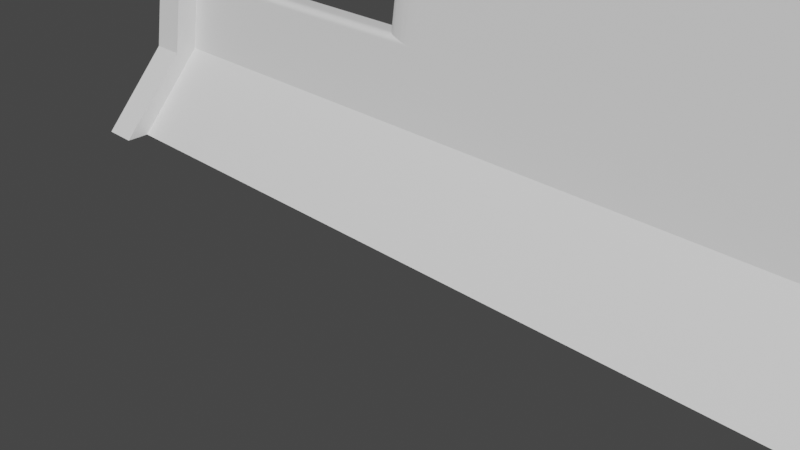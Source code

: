 # Source: Walls.blend  (saved by Blender 3.1.7; exported with 4.5.12 LTS)
import bpy
from mathutils import Matrix  # noqa: F401  (used for matrix-valued properties, if any)

bpy.ops.wm.read_factory_settings(use_empty=True)
scene = bpy.context.scene
scene.name = 'Scene'

# ---- collections
col_collection = bpy.data.collections.new('Collection'); scene.collection.children.link(col_collection)

# ---- materials (node trees are filled in below, after node groups)
mat_bord = bpy.data.materials.new('Bord')
mat_bord.use_transparent_shadow = False
mat_cable = bpy.data.materials.new('Cable')
mat_cable.use_transparent_shadow = False
mat_walls = bpy.data.materials.new('Walls')
mat_walls.use_transparent_shadow = False

# ---- material node trees
mat_bord.use_nodes = True; mat_bord.node_tree.nodes.clear()
_N = mat_bord.node_tree.nodes; _L = mat_bord.node_tree.links
n0 = _N.new('ShaderNodeBsdfPrincipled'); n0.name = 'Principled BSDF'; n0.location = (10, 300)
n0.distribution = 'GGX'
n0.subsurface_method = 'RANDOM_WALK_SKIN'
n0.inputs[3].default_value = 1.45
n0.inputs[27].default_value = (0.0, 0.0, 0.0, 1.0)
n0.inputs[28].default_value = 1.0
n1 = _N.new('ShaderNodeOutputMaterial'); n1.name = 'Material Output'; n1.location = (300, 300)
_L.new(n0.outputs[0], n1.inputs[0])
n1.is_active_output = True
mat_cable.use_nodes = True; mat_cable.node_tree.nodes.clear()
_N = mat_cable.node_tree.nodes; _L = mat_cable.node_tree.links
n0 = _N.new('ShaderNodeBsdfPrincipled'); n0.name = 'Principled BSDF'; n0.location = (10, 300)
n0.distribution = 'GGX'
n0.subsurface_method = 'RANDOM_WALK_SKIN'
n0.inputs[3].default_value = 1.45
n0.inputs[27].default_value = (0.0, 0.0, 0.0, 1.0)
n0.inputs[28].default_value = 1.0
n1 = _N.new('ShaderNodeOutputMaterial'); n1.name = 'Material Output'; n1.location = (300, 300)
_L.new(n0.outputs[0], n1.inputs[0])
n1.is_active_output = True
mat_walls.use_nodes = True; mat_walls.node_tree.nodes.clear()
_N = mat_walls.node_tree.nodes; _L = mat_walls.node_tree.links
n0 = _N.new('ShaderNodeBsdfPrincipled'); n0.name = 'Principled BSDF'; n0.location = (10, 300)
n0.distribution = 'GGX'
n0.subsurface_method = 'RANDOM_WALK_SKIN'
n0.inputs[3].default_value = 1.45
n0.inputs[27].default_value = (0.0, 0.0, 0.0, 1.0)
n0.inputs[28].default_value = 1.0
n1 = _N.new('ShaderNodeOutputMaterial'); n1.name = 'Material Output'; n1.location = (300, 300)
_L.new(n0.outputs[0], n1.inputs[0])
n1.is_active_output = True

# ---- world
world_world = bpy.data.worlds.new('World'); scene.world = world_world
world_world.use_nodes = True; world_world.node_tree.nodes.clear()
_N = world_world.node_tree.nodes; _L = world_world.node_tree.links
n0 = _N.new('ShaderNodeOutputWorld'); n0.name = 'World Output'; n0.location = (300, 300)
n1 = _N.new('ShaderNodeBackground'); n1.name = 'Background'; n1.location = (10, 300)
n1.inputs[0].default_value = (0.05088, 0.05088, 0.05088, 1.0)
_L.new(n1.outputs[0], n0.inputs[0])
n0.is_active_output = True
world_world.color = (0.05088, 0.05088, 0.05088)
world_world.use_sun_shadow = False
world_world.sun_shadow_jitter_overblur = 0.0

# ---- cameras
cam_camera = bpy.data.cameras.new('Camera')
cam_camera.clip_end = 100.0
cam_camera.ortho_scale = 7.314

# ---- meshes
me_cylinder_002 = bpy.data.meshes.new('Cylinder.002')
me_cylinder_002.from_pydata([(1.82, 5.263, -1.5), (1.82, 5.263, 1.5), (2.657, 3.053, -1.5), (2.657, 3.053, 1.5), (3.0, -1.311e-07, -1.5), (3.0, -1.311e-07, 1.5), (2.657, -3.053, -1.5), (2.657, -3.053, 1.5), (2.113, -4.317, -1.5), (2.113, -4.317, 1.5), (1.215, 5.263, -1.5), (2.384, 3.053, -1.5), (2.384, 3.053, 1.5), (1.215, 5.263, 1.5), (2.727, -1.036e-07, -1.5), (2.727, -1.036e-07, 1.5), (2.384, -3.053, -1.5), (2.384, -3.053, 1.5), (1.509, -4.317, -1.5), (1.509, -4.317, 1.5), (1.82, 5.263, -1.398), (2.657, 3.053, -1.398), (3.0, -1.311e-07, -1.398), (2.657, -3.053, -1.398), (2.113, -4.317, -1.398), (1.215, 5.263, -1.398), (2.384, 3.053, -1.398), (2.727, -1.036e-07, -1.398), (2.384, -3.053, -1.398), (1.509, -4.317, -1.398), (0.9269, 5.25, -1.5), (2.095, 3.039, -1.5), (2.095, 3.039, -1.398), (2.439, -0.01336, -1.5), (2.439, -0.01336, -1.398), (2.095, -3.066, -1.5), (2.095, -3.066, -1.398), (1.22, -4.33, -1.5), (1.22, -4.33, -1.398), (0.9269, 5.25, -1.398), (1.82, 5.263, -1.11), (1.215, 5.263, -1.11), (2.657, 3.053, -1.11), (3.0, -1.311e-07, -1.11), (2.657, -3.053, -1.11), (2.113, -4.317, -1.11), (2.384, 3.053, -1.11), (2.727, -1.036e-07, -1.11), (2.384, -3.053, -1.11), (1.509, -4.317, -1.11), (1.82, 5.263, -0.5539), (1.215, 5.263, -0.5539), (2.657, 3.053, -0.5539), (3.0, -1.311e-07, -0.5539), (2.657, -3.053, -0.5539), (2.113, -4.317, -0.5539), (2.384, 3.053, -0.5539), (2.727, -1.036e-07, -0.5539), (2.384, -3.053, -0.5539), (1.509, -4.317, -0.5539), (2.905, -0.8475, -1.5), (2.905, -0.8475, 1.5), (2.632, -0.8475, -1.5), (2.632, -0.8475, 1.5), (2.632, -0.8475, -1.398), (2.905, -0.8475, -1.398), (2.343, -0.8608, -1.5), (2.343, -0.8608, -1.398), (2.905, -0.8475, -1.11), (2.905, -0.8475, -0.5539), (2.793, -1.84, -1.5), (2.52, -1.84, -1.5), (2.793, -1.84, -1.398), (2.232, -1.854, -1.5), (2.793, -1.84, -1.11), (2.793, -1.84, -0.5539), (2.793, -1.84, 1.5), (2.52, -1.84, 1.5), (2.52, -1.84, -1.398), (2.232, -1.854, -1.398), (2.719, -0.8475, -1.11), (2.642, -0.7617, -1.196), (2.7, -0.8453, -1.112), (2.682, -0.839, -1.118), (2.667, -0.8288, -1.128), (2.654, -0.8152, -1.142), (2.646, -0.7989, -1.159), (2.642, -0.7808, -1.177), (2.642, -0.7617, -0.4676), (2.719, -0.8475, -0.5539), (2.642, -0.7808, -0.4868), (2.646, -0.7989, -0.505), (2.654, -0.8152, -0.5214), (2.667, -0.8288, -0.5351), (2.682, -0.839, -0.5454), (2.7, -0.8453, -0.5518), (2.511, -1.926, -1.196), (2.607, -1.84, -1.11), (2.515, -1.907, -1.177), (2.523, -1.889, -1.159), (2.536, -1.873, -1.142), (2.551, -1.859, -1.128), (2.568, -1.849, -1.118), (2.587, -1.843, -1.112), (2.607, -1.84, -0.5539), (2.511, -1.926, -0.4676), (2.587, -1.843, -0.5518), (2.568, -1.849, -0.5454), (2.551, -1.859, -0.5351), (2.536, -1.873, -0.5214), (2.523, -1.889, -0.505), (2.515, -1.907, -0.4868), (1.82, 5.263, 0.7636), (1.215, 5.263, 0.7636), (2.657, 3.053, 0.7636), (3.0, -1.311e-07, 0.7636), (2.657, -3.053, 0.7636), (2.113, -4.317, 0.7636), (2.384, 3.053, 0.7636), (2.727, -1.036e-07, 0.7636), (2.384, -3.053, 0.7636), (1.509, -4.317, 0.7636), (2.905, -0.8475, 0.7636), (2.793, -1.84, 0.7636), (2.635, -0.8167, 0.7946), (2.517, -1.871, 0.7946), (2.657, 3.053, 0.4858), (3.0, -1.311e-07, 0.4858), (2.657, -3.053, 0.4858), (2.113, -4.317, 0.4858), (2.384, 3.053, 0.4858), (2.727, -1.036e-07, 0.4858), (2.384, -3.053, 0.4858), (1.509, -4.317, 0.4858), (2.905, -0.8475, 0.4858), (2.793, -1.84, 0.4858), (1.82, 5.263, 0.4858), (1.215, 5.263, 0.4858), (2.637, -0.8051, 0.5284), (2.515, -1.883, 0.5284)], [], [(112, 1, 3, 114), (114, 3, 5, 115), (123, 76, 7, 116), (116, 7, 9, 117), (113, 118, 12, 13), (118, 119, 15, 12), (120, 121, 19, 17), (4, 14, 11, 2), (7, 17, 19, 9), (1, 13, 12, 3), (76, 77, 17, 7), (3, 12, 15, 5), (24, 29, 18, 8), (112, 113, 13, 1), (8, 18, 16, 6), (2, 11, 10, 0), (60, 62, 14, 4), (0, 10, 25, 20), (45, 49, 29, 24), (64, 27, 34, 67), (18, 29, 38, 37), (29, 28, 36, 38), (25, 10, 30, 39), (6, 23, 24, 8), (70, 72, 23, 6), (2, 21, 22, 4), (0, 20, 21, 2), (35, 37, 38, 36), (73, 35, 36, 79), (31, 33, 34, 32), (30, 31, 32, 39), (27, 26, 32, 34), (16, 18, 37, 35), (10, 11, 31, 30), (71, 16, 35, 73), (26, 25, 39, 32), (11, 14, 33, 31), (55, 59, 49, 45), (20, 25, 41, 40), (28, 29, 49, 48), (125, 120, 17, 77), (26, 27, 47, 46), (25, 26, 46, 41), (23, 44, 45, 24), (72, 74, 44, 23), (21, 42, 43, 22), (20, 40, 42, 21), (129, 133, 59, 55), (40, 41, 51, 50), (48, 49, 59, 58), (75, 74, 97, 104), (46, 47, 57, 56), (41, 46, 56, 51), (44, 54, 55, 45), (74, 75, 54, 44), (42, 52, 53, 43), (40, 50, 52, 42), (43, 53, 69, 68), (64, 78, 96, 81), (22, 43, 68, 65), (97, 74, 68, 80), (14, 62, 66, 33), (33, 66, 67, 34), (4, 22, 65, 60), (78, 64, 67, 79), (70, 71, 62, 60), (5, 15, 63, 61), (104, 89, 69, 75), (115, 5, 61, 122), (6, 16, 71, 70), (28, 78, 79, 36), (78, 28, 48, 96), (47, 81, 88, 57), (65, 68, 74, 72), (69, 89, 80, 68), (62, 71, 73, 66), (66, 73, 79, 67), (60, 65, 72, 70), (61, 63, 77, 76), (96, 48, 58, 105), (122, 61, 76, 123), (119, 124, 63, 15), (124, 125, 77, 63), (97, 80, 82, 103), (103, 82, 83, 102), (102, 83, 84, 101), (101, 84, 85, 100), (100, 85, 86, 99), (99, 86, 87, 98), (98, 87, 81, 96), (105, 88, 90, 111), (111, 90, 91, 110), (110, 91, 92, 109), (109, 92, 93, 108), (108, 93, 94, 107), (107, 94, 95, 106), (106, 95, 89, 104), (80, 89, 95, 82), (82, 95, 94, 83), (83, 94, 93, 84), (84, 93, 92, 85), (85, 92, 91, 86), (86, 91, 90, 87), (87, 90, 88, 81), (96, 105, 111, 98), (98, 111, 110, 99), (99, 110, 109, 100), (100, 109, 108, 101), (101, 108, 107, 102), (102, 107, 106, 103), (103, 106, 104, 97), (27, 64, 81, 47), (138, 139, 125, 124), (131, 138, 124, 119), (134, 122, 123, 135), (127, 115, 122, 134), (9, 19, 121, 117), (139, 132, 120, 125), (136, 137, 113, 112), (132, 133, 121, 120), (130, 131, 119, 118), (137, 130, 118, 113), (128, 116, 117, 129), (135, 123, 116, 128), (126, 114, 115, 127), (136, 112, 114, 126), (50, 136, 126, 52), (52, 126, 127, 53), (75, 135, 128, 54), (54, 128, 129, 55), (51, 56, 130, 137), (56, 57, 131, 130), (58, 59, 133, 132), (50, 51, 137, 136), (105, 58, 132, 139), (53, 127, 134, 69), (69, 134, 135, 75), (57, 88, 138, 131), (88, 105, 139, 138), (117, 121, 133, 129)])
me_cylinder_002.polygons.foreach_set('material_index', [0, 0, 0, 0, 1, 2, 1, 0, 0, 0, 0, 0, 0, 0, 0, 0, 0, 0, 0, 0, 0, 0, 0, 0, 0, 0, 0, 0, 0, 0, 0, 0, 0, 0, 0, 0, 0, 0, 0, 1, 2, 2, 1, 0, 0, 0, 0, 0, 0, 1, 2, 2, 1, 0, 0, 0, 0, 0, 2, 0, 2, 0, 0, 0, 0, 0, 0, 0, 0, 0, 0, 2, 2, 0, 2, 0, 0, 0, 0, 2, 0, 2, 2, 2, 2, 2, 2, 2, 2, 2, 2, 2, 2, 2, 2, 2, 0, 2, 0, 2, 2, 2, 2, 2, 2, 2, 2, 2, 2, 2, 0, 2, 1, 1, 0, 0, 0, 1, 0, 1, 1, 1, 0, 0, 0, 0, 0, 0, 0, 0, 1, 2, 1, 0, 2, 0, 0, 2, 2, 0])
_uv = me_cylinder_002.uv_layers.new(name='UVMap')
_uv.uv.foreach_set('vector', [1.0, 0.8773, 1.0, 1.0, 0.875, 1.0, 0.875, 0.8773, 0.875, 0.8773, 0.875, 1.0, 0.75, 1.0, 0.75, 0.8773, 0.6746, 0.8773, 0.6746, 1.0, 0.625, 1.0, 0.625, 0.8773, 0.625, 0.8773, 0.625, 1.0, 0.5, 1.0, 0.5, 0.8773, 1.0, 0.8773, 0.875, 0.8773, 0.875, 1.0, 1.0, 1.0, 0.875, 0.8773, 0.75, 0.8773, 0.75, 1.0, 0.875, 1.0, 0.625, 0.8773, 0.5, 0.8773, 0.5, 1.0, 0.625, 1.0, 0.75, 0.5, 0.75, 0.5, 0.875, 0.5, 0.875, 0.5, 0.625, 1.0, 0.625, 1.0, 0.5, 1.0, 0.5, 1.0, 1.0, 1.0, 1.0, 1.0, 0.875, 1.0, 0.875, 1.0, 0.6746, 1.0, 0.6746, 1.0, 0.625, 1.0, 0.625, 1.0, 0.875, 1.0, 0.875, 1.0, 0.75, 1.0, 0.75, 1.0, 0.5, 0.517, 0.5, 0.517, 0.5, 0.5, 0.5, 0.5, 1.0, 0.8773, 1.0, 0.8773, 1.0, 1.0, 1.0, 1.0, 0.5, 0.5, 0.5, 0.5, 0.625, 0.5, 0.625, 0.5, 0.875, 0.5, 0.875, 0.5, 1.0, 0.5, 1.0, 0.5, 0.7153, 0.5, 0.7153, 0.5, 0.75, 0.5, 0.75, 0.5, 1.0, 0.5, 1.0, 0.5, 1.0, 0.517, 1.0, 0.517, 0.5, 0.5651, 0.5, 0.5651, 0.5, 0.517, 0.5, 0.517, 0.7153, 0.517, 0.75, 0.517, 0.75, 0.517, 0.7153, 0.517, 0.5, 0.5, 0.5, 0.517, 0.5, 0.517, 0.5, 0.5, 0.5, 0.517, 0.625, 0.517, 0.625, 0.517, 0.5, 0.517, 1.0, 0.517, 1.0, 0.5, 1.0, 0.5, 1.0, 0.517, 0.625, 0.5, 0.625, 0.517, 0.5, 0.517, 0.5, 0.5, 0.6746, 0.5, 0.6746, 0.517, 0.625, 0.517, 0.625, 0.5, 0.875, 0.5, 0.875, 0.517, 0.75, 0.517, 0.75, 0.5, 1.0, 0.5, 1.0, 0.517, 0.875, 0.517, 0.875, 0.5, 0.625, 0.5, 0.5, 0.5, 0.5, 0.517, 0.625, 0.517, 0.6746, 0.5, 0.625, 0.5, 0.625, 0.517, 0.6746, 0.517, 0.875, 0.5, 0.75, 0.5, 0.75, 0.517, 0.875, 0.517, 1.0, 0.5, 0.875, 0.5, 0.875, 0.517, 1.0, 0.517, 0.75, 0.517, 0.875, 0.517, 0.875, 0.517, 0.75, 0.517, 0.625, 0.5, 0.5, 0.5, 0.5, 0.5, 0.625, 0.5, 1.0, 0.5, 0.875, 0.5, 0.875, 0.5, 1.0, 0.5, 0.6746, 0.5, 0.625, 0.5, 0.625, 0.5, 0.6746, 0.5, 0.875, 0.517, 1.0, 0.517, 1.0, 0.517, 0.875, 0.517, 0.875, 0.5, 0.75, 0.5, 0.75, 0.5, 0.875, 0.5, 0.5, 0.6577, 0.5, 0.6577, 0.5, 0.5651, 0.5, 0.5651, 1.0, 0.517, 1.0, 0.517, 1.0, 0.5651, 1.0, 0.5651, 0.625, 0.517, 0.5, 0.517, 0.5, 0.5651, 0.625, 0.5651, 0.6734, 0.8824, 0.625, 0.8773, 0.625, 1.0, 0.6746, 1.0, 0.875, 0.517, 0.75, 0.517, 0.75, 0.5651, 0.875, 0.5651, 1.0, 0.517, 0.875, 0.517, 0.875, 0.5651, 1.0, 0.5651, 0.625, 0.517, 0.625, 0.5651, 0.5, 0.5651, 0.5, 0.517, 0.6746, 0.517, 0.6746, 0.5651, 0.625, 0.5651, 0.625, 0.517, 0.875, 0.517, 0.875, 0.5651, 0.75, 0.5651, 0.75, 0.517, 1.0, 0.517, 1.0, 0.5651, 0.875, 0.5651, 0.875, 0.517, 0.5, 0.831, 0.5, 0.831, 0.5, 0.6577, 0.5, 0.6577, 1.0, 0.5651, 1.0, 0.5651, 1.0, 0.6577, 1.0, 0.6577, 0.625, 0.5651, 0.5, 0.5651, 0.5, 0.6577, 0.625, 0.6577, 0.6746, 0.6577, 0.6746, 0.5651, 0.6746, 0.5651, 0.6746, 0.6577, 0.875, 0.5651, 0.75, 0.5651, 0.75, 0.6577, 0.875, 0.6577, 1.0, 0.5651, 0.875, 0.5651, 0.875, 0.6577, 1.0, 0.6577, 0.625, 0.5651, 0.625, 0.6577, 0.5, 0.6577, 0.5, 0.5651, 0.6746, 0.5651, 0.6746, 0.6577, 0.625, 0.6577, 0.625, 0.5651, 0.875, 0.5651, 0.875, 0.6577, 0.75, 0.6577, 0.75, 0.5651, 1.0, 0.5651, 1.0, 0.6577, 0.875, 0.6577, 0.875, 0.5651, 0.75, 0.5651, 0.75, 0.6577, 0.7153, 0.6577, 0.7153, 0.5651, 0.7153, 0.517, 0.6746, 0.517, 0.6711, 0.5507, 0.7188, 0.5507, 0.75, 0.517, 0.75, 0.5651, 0.7153, 0.5651, 0.7153, 0.517, 0.6746, 0.5651, 0.6746, 0.5651, 0.7153, 0.5651, 0.7153, 0.5651, 0.75, 0.5, 0.7153, 0.5, 0.7153, 0.5, 0.75, 0.5, 0.75, 0.5, 0.7153, 0.5, 0.7153, 0.517, 0.75, 0.517, 0.75, 0.5, 0.75, 0.517, 0.7153, 0.517, 0.7153, 0.5, 0.6746, 0.517, 0.7153, 0.517, 0.7153, 0.517, 0.6746, 0.517, 0.6746, 0.5, 0.6746, 0.5, 0.7153, 0.5, 0.7153, 0.5, 0.75, 1.0, 0.75, 1.0, 0.7153, 1.0, 0.7153, 1.0, 0.6746, 0.6577, 0.7153, 0.6577, 0.7153, 0.6577, 0.6746, 0.6577, 0.75, 0.8773, 0.75, 1.0, 0.7153, 1.0, 0.7153, 0.8773, 0.625, 0.5, 0.625, 0.5, 0.6746, 0.5, 0.6746, 0.5, 0.625, 0.517, 0.6746, 0.517, 0.6746, 0.517, 0.625, 0.517, 0.6746, 0.517, 0.625, 0.517, 0.625, 0.5651, 0.6711, 0.5507, 0.75, 0.5651, 0.7188, 0.5507, 0.7188, 0.6721, 0.75, 0.6577, 0.7153, 0.517, 0.7153, 0.5651, 0.6746, 0.5651, 0.6746, 0.517, 0.7153, 0.6577, 0.7153, 0.6577, 0.7153, 0.5651, 0.7153, 0.5651, 0.7153, 0.5, 0.6746, 0.5, 0.6746, 0.5, 0.7153, 0.5, 0.7153, 0.5, 0.6746, 0.5, 0.6746, 0.517, 0.7153, 0.517, 0.7153, 0.5, 0.7153, 0.517, 0.6746, 0.517, 0.6746, 0.5, 0.7153, 1.0, 0.7153, 1.0, 0.6746, 1.0, 0.6746, 1.0, 0.6711, 0.5507, 0.625, 0.5651, 0.625, 0.6577, 0.6711, 0.6721, 0.7153, 0.8773, 0.7153, 1.0, 0.6746, 1.0, 0.6746, 0.8773, 0.75, 0.8773, 0.7166, 0.8824, 0.7153, 1.0, 0.75, 1.0, 0.7166, 0.8824, 0.6734, 0.8824, 0.6746, 1.0, 0.7153, 1.0, 0.6746, 0.5651, 0.7153, 0.5651, 0.7153, 0.5649, 0.6746, 0.5649, 0.6746, 0.5649, 0.7153, 0.5649, 0.7155, 0.5643, 0.6745, 0.5643, 0.6745, 0.5643, 0.7155, 0.5643, 0.7157, 0.5635, 0.6743, 0.5635, 0.6743, 0.5635, 0.7157, 0.5635, 0.7167, 0.5596, 0.6734, 0.5596, 0.6734, 0.5596, 0.7167, 0.5596, 0.7173, 0.5569, 0.6727, 0.5569, 0.6727, 0.5569, 0.7173, 0.5569, 0.718, 0.5539, 0.6719, 0.5539, 0.6719, 0.5539, 0.718, 0.5539, 0.7188, 0.5507, 0.6711, 0.5507, 0.6711, 0.6721, 0.7188, 0.6721, 0.718, 0.6689, 0.6719, 0.6689, 0.6719, 0.6689, 0.718, 0.6689, 0.7173, 0.6658, 0.6727, 0.6658, 0.6727, 0.6658, 0.7173, 0.6658, 0.7167, 0.6631, 0.6734, 0.6631, 0.6734, 0.6631, 0.7167, 0.6631, 0.7157, 0.6592, 0.6743, 0.6592, 0.6743, 0.6592, 0.7157, 0.6592, 0.7155, 0.6584, 0.6745, 0.6584, 0.6745, 0.6584, 0.7155, 0.6584, 0.7153, 0.6579, 0.6746, 0.6579, 0.6746, 0.6579, 0.7153, 0.6579, 0.7153, 0.6577, 0.6746, 0.6577, 0.7153, 0.5651, 0.7153, 0.6577, 0.7153, 0.6579, 0.7153, 0.5649, 0.7153, 0.5649, 0.7153, 0.6579, 0.7155, 0.6584, 0.7155, 0.5643, 0.7155, 0.5643, 0.7155, 0.6584, 0.7157, 0.6592, 0.7157, 0.5635, 0.7157, 0.5635, 0.7157, 0.6592, 0.7167, 0.6631, 0.7167, 0.5596, 0.7167, 0.5596, 0.7167, 0.6631, 0.7173, 0.6658, 0.7173, 0.5569, 0.7173, 0.5569, 0.7173, 0.6658, 0.718, 0.6689, 0.718, 0.5539, 0.718, 0.5539, 0.718, 0.6689, 0.7188, 0.6721, 0.7188, 0.5507, 0.6711, 0.5507, 0.6711, 0.6721, 0.6719, 0.6689, 0.6719, 0.5539, 0.6719, 0.5539, 0.6719, 0.6689, 0.6727, 0.6658, 0.6727, 0.5569, 0.6727, 0.5569, 0.6727, 0.6658, 0.6734, 0.6631, 0.6734, 0.5596, 0.6734, 0.5596, 0.6734, 0.6631, 0.6743, 0.6592, 0.6743, 0.5635, 0.6743, 0.5635, 0.6743, 0.6592, 0.6745, 0.6584, 0.6745, 0.5643, 0.6745, 0.5643, 0.6745, 0.6584, 0.6746, 0.6579, 0.6746, 0.5649, 0.6746, 0.5649, 0.6746, 0.6579, 0.6746, 0.6577, 0.6746, 0.5651, 0.75, 0.517, 0.7153, 0.517, 0.7188, 0.5507, 0.75, 0.5651, 0.717, 0.8381, 0.6729, 0.8381, 0.6734, 0.8824, 0.7166, 0.8824, 0.75, 0.831, 0.717, 0.8381, 0.7166, 0.8824, 0.75, 0.8773, 0.7153, 0.831, 0.7153, 0.8773, 0.6746, 0.8773, 0.6746, 0.831, 0.75, 0.831, 0.75, 0.8773, 0.7153, 0.8773, 0.7153, 0.831, 0.5, 1.0, 0.5, 1.0, 0.5, 0.8773, 0.5, 0.8773, 0.6729, 0.8381, 0.625, 0.831, 0.625, 0.8773, 0.6734, 0.8824, 1.0, 0.831, 1.0, 0.831, 1.0, 0.8773, 1.0, 0.8773, 0.625, 0.831, 0.5, 0.831, 0.5, 0.8773, 0.625, 0.8773, 0.875, 0.831, 0.75, 0.831, 0.75, 0.8773, 0.875, 0.8773, 1.0, 0.831, 0.875, 0.831, 0.875, 0.8773, 1.0, 0.8773, 0.625, 0.831, 0.625, 0.8773, 0.5, 0.8773, 0.5, 0.831, 0.6746, 0.831, 0.6746, 0.8773, 0.625, 0.8773, 0.625, 0.831, 0.875, 0.831, 0.875, 0.8773, 0.75, 0.8773, 0.75, 0.831, 1.0, 0.831, 1.0, 0.8773, 0.875, 0.8773, 0.875, 0.831, 1.0, 0.6577, 1.0, 0.831, 0.875, 0.831, 0.875, 0.6577, 0.875, 0.6577, 0.875, 0.831, 0.75, 0.831, 0.75, 0.6577, 0.6746, 0.6577, 0.6746, 0.831, 0.625, 0.831, 0.625, 0.6577, 0.625, 0.6577, 0.625, 0.831, 0.5, 0.831, 0.5, 0.6577, 1.0, 0.6577, 0.875, 0.6577, 0.875, 0.831, 1.0, 0.831, 0.875, 0.6577, 0.75, 0.6577, 0.75, 0.831, 0.875, 0.831, 0.625, 0.6577, 0.5, 0.6577, 0.5, 0.831, 0.625, 0.831, 1.0, 0.6577, 1.0, 0.6577, 1.0, 0.831, 1.0, 0.831, 0.6711, 0.6721, 0.625, 0.6577, 0.625, 0.831, 0.6729, 0.8381, 0.75, 0.6577, 0.75, 0.831, 0.7153, 0.831, 0.7153, 0.6577, 0.7153, 0.6577, 0.7153, 0.831, 0.6746, 0.831, 0.6746, 0.6577, 0.75, 0.6577, 0.7188, 0.6721, 0.717, 0.8381, 0.75, 0.831, 0.7188, 0.6721, 0.6711, 0.6721, 0.6729, 0.8381, 0.717, 0.8381, 0.5, 0.8773, 0.5, 0.8773, 0.5, 0.831, 0.5, 0.831])
me_cylinder_002.materials.append(mat_bord)
me_cylinder_002.materials.append(mat_cable)
me_cylinder_002.materials.append(mat_walls)
me_cylinder_002.use_remesh_fix_poles = True
me_cylinder_002.use_remesh_preserve_attributes = False
me_cylinder_002.update()

# ---- objects
ob_camera = bpy.data.objects.new('Camera', cam_camera)
ob_cylinder = bpy.data.objects.new('Cylinder', me_cylinder_002)

# ---- transforms, parenting, visibility, modifiers, constraints
ob_camera.location = (6.464, -5.676, 5.125)
ob_camera.rotation_euler = (1.109, 0.0, 0.8149)
ob_camera.scale = (0.7477, 0.7477, 0.7477)
ob_camera.lock_rotations_4d = False
ob_camera.empty_display_type = 'ARROWS'
ob_camera.color = (0.0, 0.0, 0.0, 0.0)
ob_camera.display_type = 'WIRE'
ob_camera.lineart.crease_threshold = 0.0
ob_cylinder.location = (0.0, 0.0, 3.0)
ob_cylinder.rotation_euler = (1.571, -0.0, 1.571)
ob_cylinder.scale = (1.0, 0.8175, 4.426)

# ---- collection membership
col_collection.objects.link(ob_camera)
col_collection.objects.link(ob_cylinder)

# ---- scene / render settings (as saved in the file)
scene.camera = ob_camera
scene.frame_start = 1; scene.frame_end = 250; scene.frame_set(1)
scene.render.engine = 'BLENDER_EEVEE_NEXT'
scene.cycles.sampling_pattern = 'TABULATED_SOBOL'
scene.cycles.use_light_tree = False
scene.view_settings.view_transform = 'Filmic'
bpy.context.view_layer.update()

# ---- added for rendering (the .blend has no usable light): sun
light_auto_sun = bpy.data.lights.new('AutoSun', 'SUN')
light_auto_sun.energy = 3.0
light_auto_sun.angle = 0.0523599
ob_auto_sun = bpy.data.objects.new('AutoSun', light_auto_sun)
scene.collection.objects.link(ob_auto_sun)
ob_auto_sun.rotation_euler = (0.872665, 0.174533, 0.523599)
bpy.context.view_layer.update()
